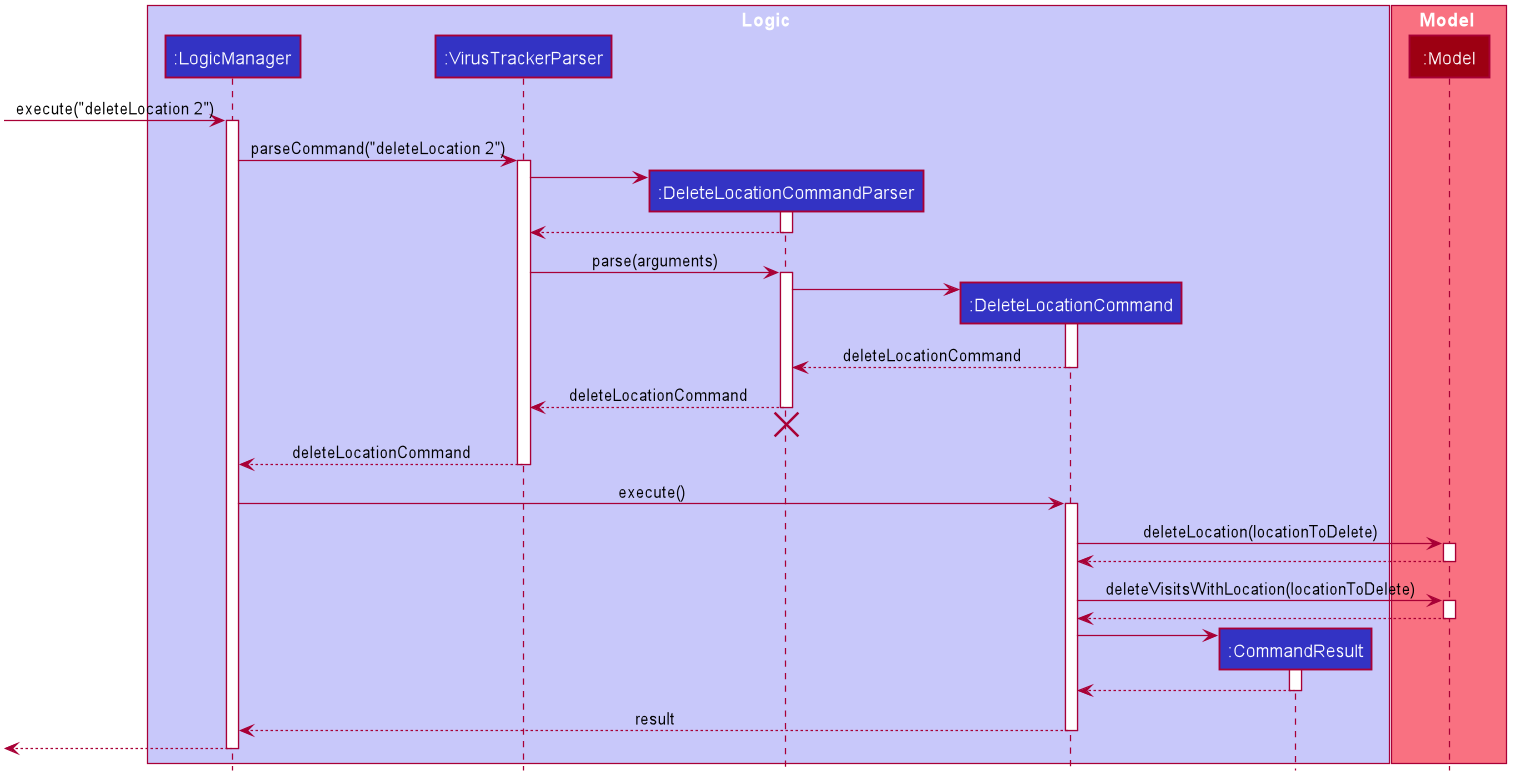

The diagram above was rendered by PlantUML. Its source (embedded in the PNG):
@startuml








skinparam BackgroundColor #FFFFFFF

skinparam Shadowing false

skinparam Class {
    FontColor #FFFFFF
    BorderThickness 1
    BorderColor #FFFFFF
    StereotypeFontColor #FFFFFF
    FontName Arial
}

skinparam Actor {
    BorderColor #000000
    Color #000000
    FontName Arial
}

skinparam Sequence {
    MessageAlign center
    BoxFontSize 15
    BoxPadding 0
    BoxFontColor #FFFFFF
    FontName Arial
}

skinparam Participant {
    FontColor #FFFFFFF
    Padding 20
}

skinparam MinClassWidth 50
skinparam ParticipantPadding 10
skinparam Shadowing false
skinparam DefaultTextAlignment center
skinparam packageStyle Rectangle

hide footbox
hide members
hide circle

box Logic #C8C8FA
participant ":LogicManager" as LogicManager #3333C4
participant ":VirusTrackerParser" as VirusTrackerParser #3333C4
participant ":DeleteLocationCommandParser" as DeleteLocationCommandParser #3333C4
participant ":DeleteLocationCommand" as DeleteLocationCommand #3333C4
participant ":CommandResult" as CommandResult #3333C4
end box

box Model #F97181
participant ":Model" as Model #9D0012
end box

[-> LogicManager : execute("deleteLocation 2")
activate LogicManager

LogicManager -> VirusTrackerParser : parseCommand("deleteLocation 2")
activate VirusTrackerParser

create DeleteLocationCommandParser
VirusTrackerParser -> DeleteLocationCommandParser
activate DeleteLocationCommandParser

DeleteLocationCommandParser --> VirusTrackerParser
deactivate DeleteLocationCommandParser

VirusTrackerParser -> DeleteLocationCommandParser : parse(arguments)
activate DeleteLocationCommandParser

create DeleteLocationCommand
DeleteLocationCommandParser -> DeleteLocationCommand
activate DeleteLocationCommand

DeleteLocationCommand --> DeleteLocationCommandParser : deleteLocationCommand
deactivate DeleteLocationCommand

DeleteLocationCommandParser --> VirusTrackerParser : deleteLocationCommand
deactivate DeleteLocationCommandParser
DeleteLocationCommandParser -[hidden]-> VirusTrackerParser
destroy DeleteLocationCommandParser

VirusTrackerParser --> LogicManager : deleteLocationCommand
deactivate VirusTrackerParser

LogicManager -> DeleteLocationCommand : execute()
activate DeleteLocationCommand

DeleteLocationCommand -> Model : deleteLocation(locationToDelete)
activate Model

Model --> DeleteLocationCommand
deactivate Model

DeleteLocationCommand -> Model : deleteVisitsWithLocation(locationToDelete)
activate Model

Model --> DeleteLocationCommand
deactivate Model

create CommandResult
DeleteLocationCommand -> CommandResult
activate CommandResult

CommandResult --> DeleteLocationCommand
deactivate CommandResult

DeleteLocationCommand --> LogicManager : result
deactivate DeleteLocationCommand

[<--LogicManager
deactivate LogicManager
@enduml